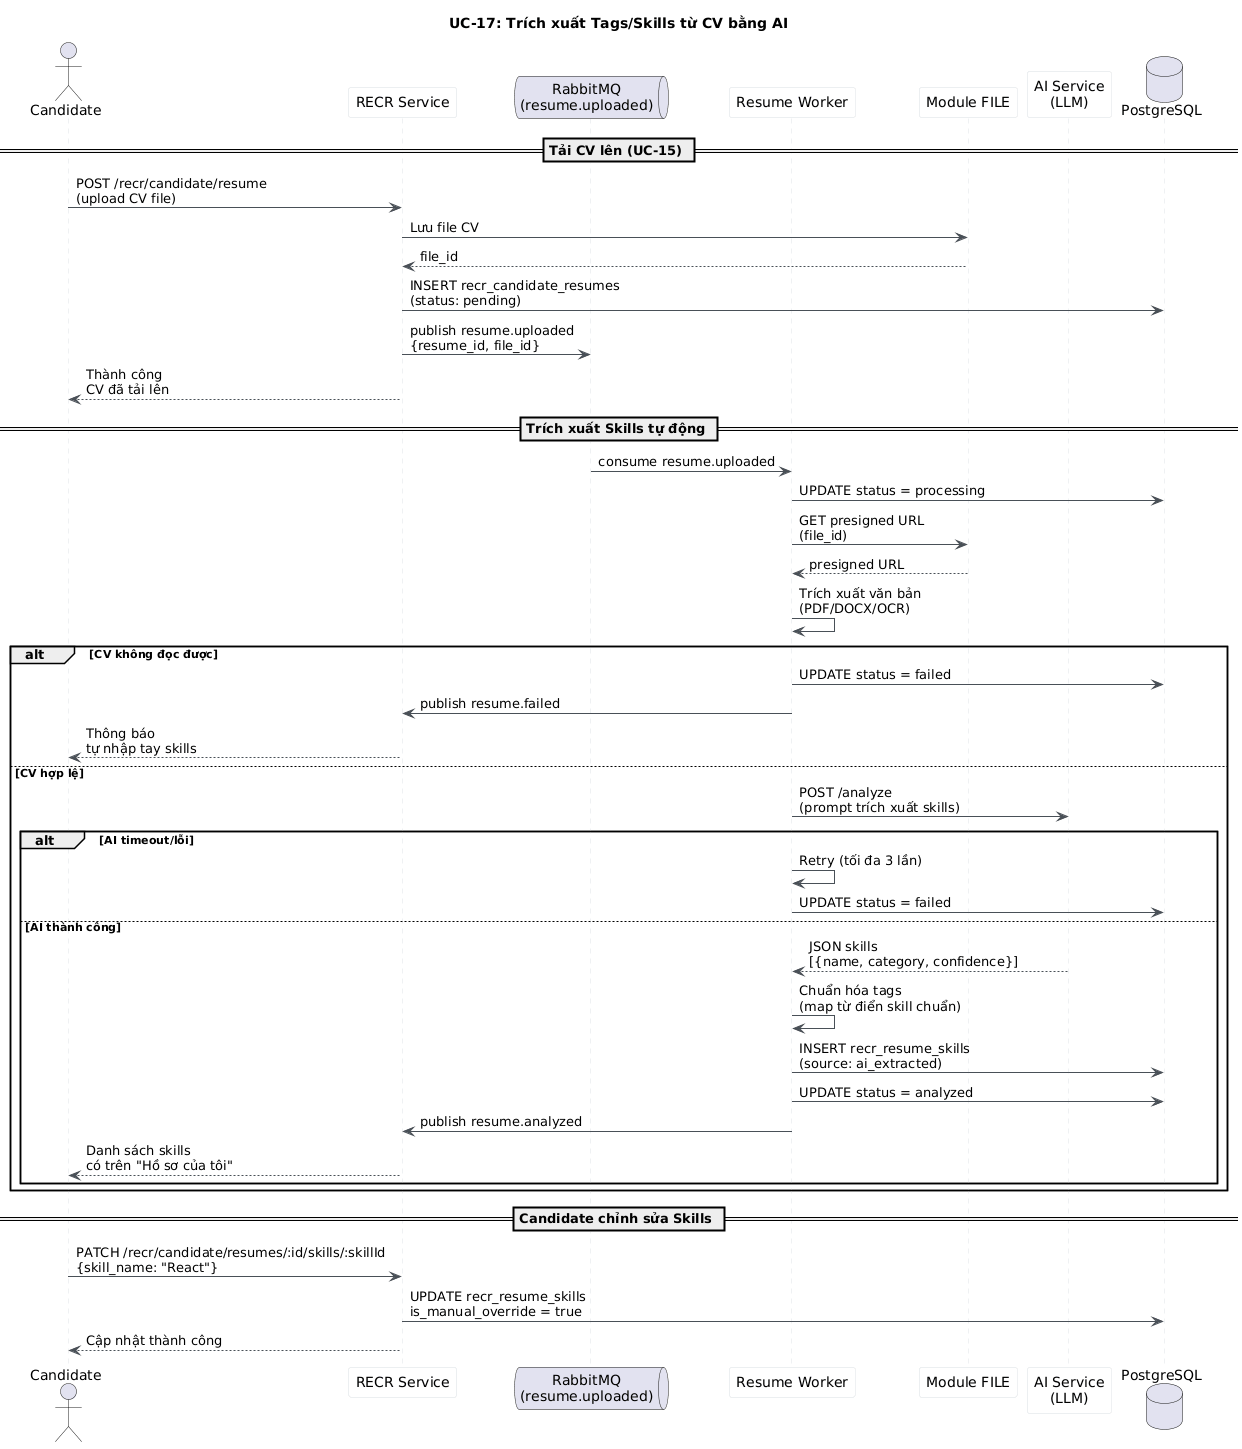

The diagram above was rendered by PlantUML. Its source (embedded in the PNG):
@startuml uc17-resume-skill-extraction-sequence
title UC-17: Trích xuất Tags/Skills từ CV bằng AI
skinparam sequenceArrowColor #495057
skinparam sequenceLifeLineBorderColor #dee2e6
skinparam sequenceParticipantBackgroundColor #f8f9fa
skinparam sequenceParticipantBorderColor #dee2e6

actor "Candidate" as Candidate
participant "RECR Service" as RECR
queue "RabbitMQ\n(resume.uploaded)" as MQ
participant "Resume Worker" as Worker
participant "Module FILE" as FILE
participant "AI Service\n(LLM)" as AI
database "PostgreSQL" as DB

== Tải CV lên (UC-15) ==

Candidate -> RECR : POST /recr/candidate/resume\n(upload CV file)
RECR -> FILE : Lưu file CV
FILE --> RECR : file_id
RECR -> DB : INSERT recr_candidate_resumes\n(status: pending)
RECR -> MQ : publish resume.uploaded\n{resume_id, file_id}
RECR --> Candidate : Thành công\nCV đã tải lên

== Trích xuất Skills tự động ==

MQ -> Worker : consume resume.uploaded
Worker -> DB : UPDATE status = processing
Worker -> FILE : GET presigned URL\n(file_id)
FILE --> Worker : presigned URL
Worker -> Worker : Trích xuất văn bản\n(PDF/DOCX/OCR)

alt CV không đọc được
  Worker -> DB : UPDATE status = failed
  Worker -> RECR : publish resume.failed
  RECR --> Candidate : Thông báo\ntự nhập tay skills
else CV hợp lệ
  Worker -> AI : POST /analyze\n(prompt trích xuất skills)
  alt AI timeout/lỗi
    Worker -> Worker : Retry (tối đa 3 lần)
    Worker -> DB : UPDATE status = failed
  else AI thành công
    AI --> Worker : JSON skills\n[{name, category, confidence}]
    Worker -> Worker : Chuẩn hóa tags\n(map từ điển skill chuẩn)
    Worker -> DB : INSERT recr_resume_skills\n(source: ai_extracted)
    Worker -> DB : UPDATE status = analyzed
    Worker -> RECR : publish resume.analyzed
    RECR --> Candidate : Danh sách skills\ncó trên "Hồ sơ của tôi"
  end
end

== Candidate chỉnh sửa Skills ==

Candidate -> RECR : PATCH /recr/candidate/resumes/:id/skills/:skillId\n{skill_name: "React"}
RECR -> DB : UPDATE recr_resume_skills\nis_manual_override = true
RECR --> Candidate : Cập nhật thành công

@enduml